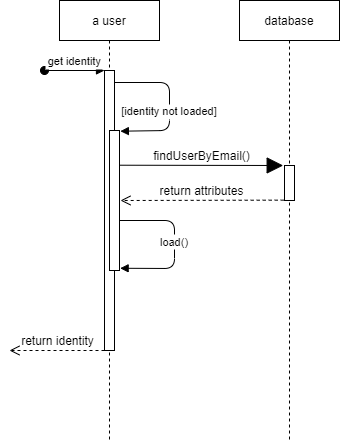

The diagram above was exported from draw.io. Its source (the exported page's mxGraphModel, read from the mxfile embedded in the PNG):
<mxGraphModel dx="446" dy="601" grid="1" gridSize="10" guides="1" tooltips="1" connect="1" arrows="1" fold="1" page="1" pageScale="1" pageWidth="850" pageHeight="1100" math="0" shadow="0">
  <root>
    <mxCell id="0" />
    <mxCell id="1" parent="0" />
    <mxCell id="3nuBFxr9cyL0pnOWT2aG-1" value="a user" style="shape=umlLifeline;perimeter=lifelinePerimeter;container=1;collapsible=0;recursiveResize=0;rounded=0;shadow=0;strokeWidth=1;" parent="1" vertex="1">
      <mxGeometry x="120" y="80" width="100" height="440" as="geometry" />
    </mxCell>
    <mxCell id="3nuBFxr9cyL0pnOWT2aG-2" value="" style="points=[];perimeter=orthogonalPerimeter;rounded=0;shadow=0;strokeWidth=1;" parent="3nuBFxr9cyL0pnOWT2aG-1" vertex="1">
      <mxGeometry x="45" y="70" width="10" height="280" as="geometry" />
    </mxCell>
    <mxCell id="3nuBFxr9cyL0pnOWT2aG-3" value="get identity" style="verticalAlign=bottom;startArrow=oval;endArrow=block;startSize=8;shadow=0;strokeWidth=1;" parent="3nuBFxr9cyL0pnOWT2aG-1" target="3nuBFxr9cyL0pnOWT2aG-2" edge="1">
      <mxGeometry relative="1" as="geometry">
        <mxPoint x="-15" y="70" as="sourcePoint" />
      </mxGeometry>
    </mxCell>
    <mxCell id="3nuBFxr9cyL0pnOWT2aG-4" value="" style="points=[];perimeter=orthogonalPerimeter;rounded=0;shadow=0;strokeWidth=1;" parent="3nuBFxr9cyL0pnOWT2aG-1" vertex="1">
      <mxGeometry x="50" y="130" width="10" height="140" as="geometry" />
    </mxCell>
    <mxCell id="3nuBFxr9cyL0pnOWT2aG-8" value="[identity not loaded]" style="verticalAlign=bottom;endArrow=block;entryX=1.086;entryY=0.005;shadow=0;strokeWidth=1;entryDx=0;entryDy=0;entryPerimeter=0;" parent="3nuBFxr9cyL0pnOWT2aG-1" target="3nuBFxr9cyL0pnOWT2aG-4" edge="1">
      <mxGeometry x="0.2218" relative="1" as="geometry">
        <mxPoint x="55" y="82" as="sourcePoint" />
        <Array as="points">
          <mxPoint x="110" y="82" />
          <mxPoint x="110" y="130" />
        </Array>
        <mxPoint as="offset" />
      </mxGeometry>
    </mxCell>
    <mxCell id="Up5p80lYSDNQfSieNF76-4" value="return identity" style="html=1;verticalAlign=bottom;endArrow=open;dashed=1;endSize=8;sourcePerimeterSpacing=8;targetPerimeterSpacing=8;" edge="1" parent="3nuBFxr9cyL0pnOWT2aG-1">
      <mxGeometry relative="1" as="geometry">
        <mxPoint x="45" y="350" as="sourcePoint" />
        <mxPoint x="-50" y="350" as="targetPoint" />
      </mxGeometry>
    </mxCell>
    <mxCell id="3nuBFxr9cyL0pnOWT2aG-5" value="database" style="shape=umlLifeline;perimeter=lifelinePerimeter;container=1;collapsible=0;recursiveResize=0;rounded=0;shadow=0;strokeWidth=1;" parent="1" vertex="1">
      <mxGeometry x="300" y="80" width="100" height="440" as="geometry" />
    </mxCell>
    <mxCell id="3nuBFxr9cyL0pnOWT2aG-6" value="" style="points=[];perimeter=orthogonalPerimeter;rounded=0;shadow=0;strokeWidth=1;" parent="3nuBFxr9cyL0pnOWT2aG-5" vertex="1">
      <mxGeometry x="45" y="165" width="10" height="35" as="geometry" />
    </mxCell>
    <mxCell id="Up5p80lYSDNQfSieNF76-1" value="findUserByEmail()" style="html=1;verticalAlign=bottom;endArrow=block;startSize=14;endSize=14;sourcePerimeterSpacing=8;targetPerimeterSpacing=8;entryX=-0.133;entryY=0;entryDx=0;entryDy=0;entryPerimeter=0;" edge="1" parent="1" target="3nuBFxr9cyL0pnOWT2aG-6">
      <mxGeometry width="80" relative="1" as="geometry">
        <mxPoint x="180" y="244.71" as="sourcePoint" />
        <mxPoint x="340" y="244.71" as="targetPoint" />
      </mxGeometry>
    </mxCell>
    <mxCell id="Up5p80lYSDNQfSieNF76-2" value="return attributes" style="html=1;verticalAlign=bottom;endArrow=open;dashed=1;endSize=8;sourcePerimeterSpacing=8;targetPerimeterSpacing=8;exitX=-0.083;exitY=0.99;exitDx=0;exitDy=0;exitPerimeter=0;" edge="1" parent="1" source="3nuBFxr9cyL0pnOWT2aG-6">
      <mxGeometry relative="1" as="geometry">
        <mxPoint x="330" y="280" as="sourcePoint" />
        <mxPoint x="181" y="280" as="targetPoint" />
      </mxGeometry>
    </mxCell>
    <mxCell id="Up5p80lYSDNQfSieNF76-3" value="load()" style="verticalAlign=bottom;endArrow=block;entryX=1.063;entryY=0.984;shadow=0;strokeWidth=1;entryDx=0;entryDy=0;entryPerimeter=0;" edge="1" parent="1" target="3nuBFxr9cyL0pnOWT2aG-4">
      <mxGeometry x="0.092" relative="1" as="geometry">
        <mxPoint x="180" y="300" as="sourcePoint" />
        <mxPoint x="185.86" y="348.80000000000007" as="targetPoint" />
        <Array as="points">
          <mxPoint x="235" y="300" />
          <mxPoint x="235" y="348" />
        </Array>
        <mxPoint as="offset" />
      </mxGeometry>
    </mxCell>
  </root>
</mxGraphModel>